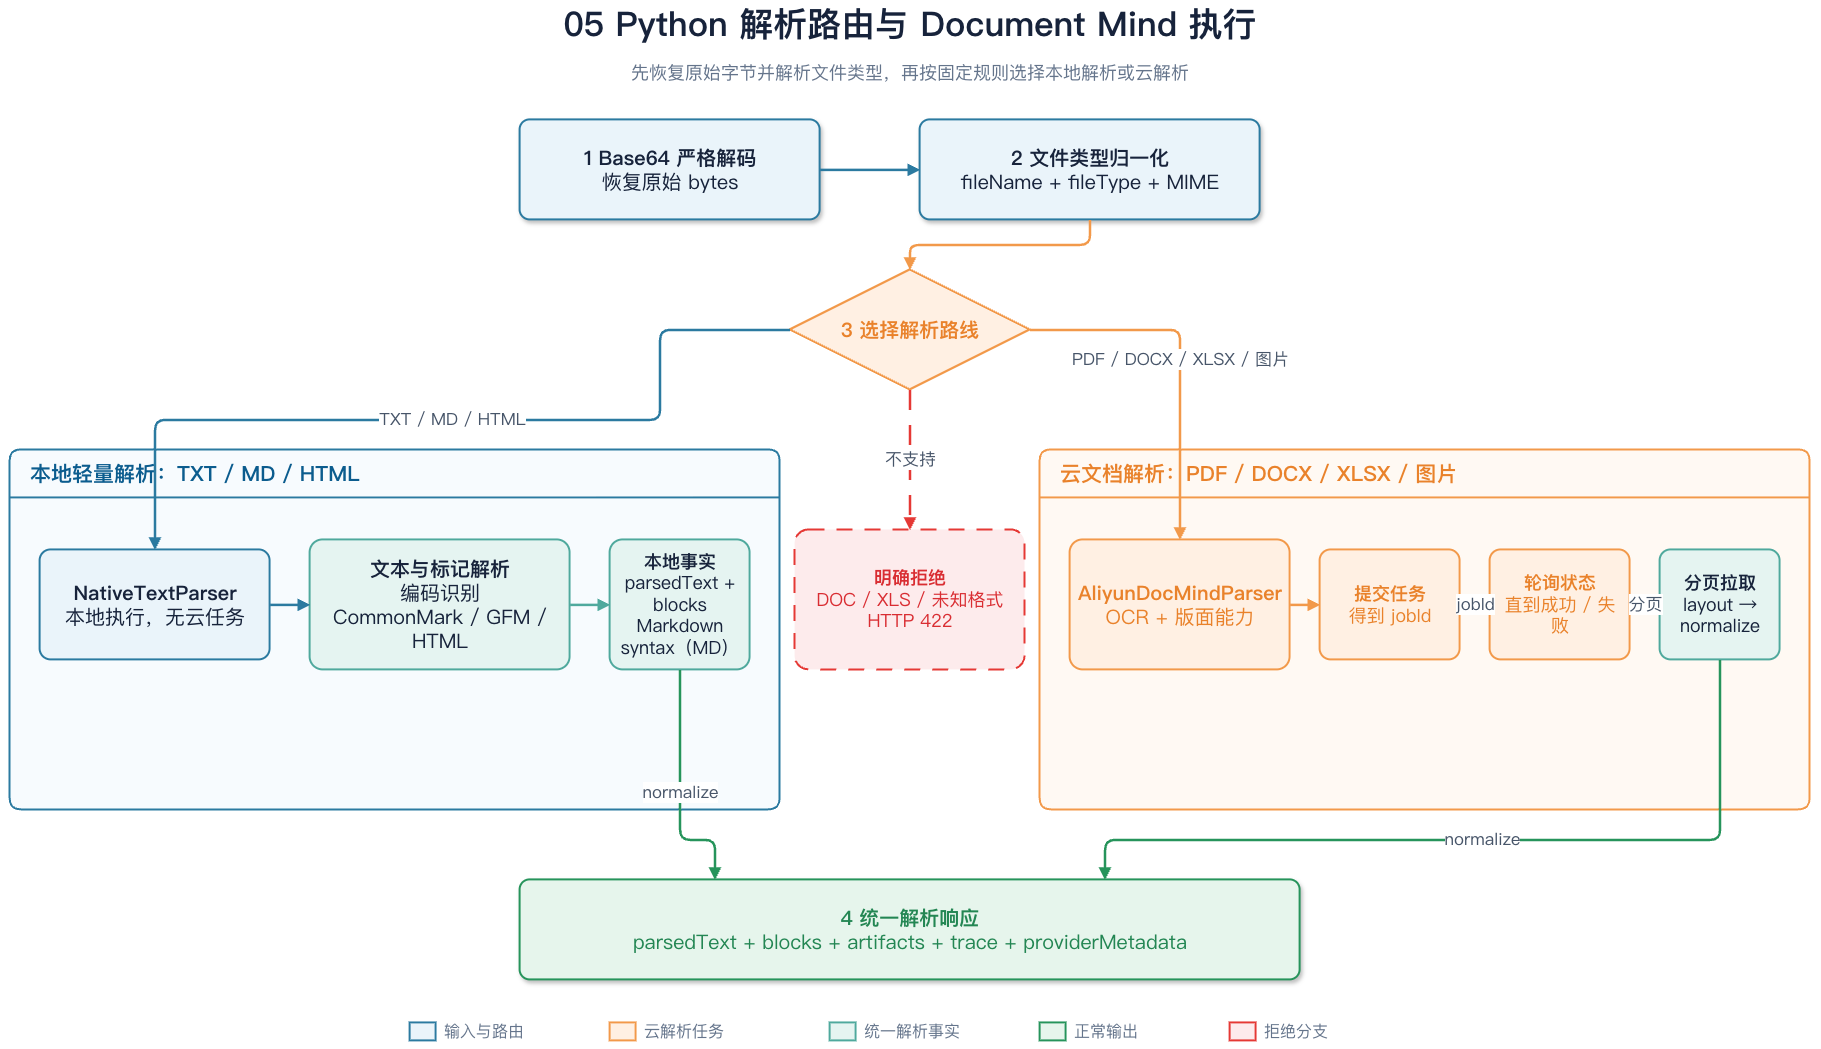

The diagram above was exported from draw.io. Its source (the exported page's mxGraphModel, read from the mxfile embedded in the PNG):
<mxGraphModel dx="1984" dy="1119" grid="1" gridSize="10" guides="1" tooltips="1" connect="1" arrows="1" fold="1" page="1" pageScale="1" pageWidth="1900" pageHeight="1100" background="#FFFFFF" math="0" shadow="0">
  <root>
    <mxCell id="0" />
    <mxCell id="1" parent="0" />
    <mxCell id="t2" parent="1" style="text;html=1;strokeColor=none;fillColor=none;whiteSpace=wrap;align=center;verticalAlign=middle;fontFamily=PingFang SC;fontSize=34;fontColor=#17233B;fontStyle=1;spacing=0;" value="05  Python 解析路由与 Document Mind 执行" vertex="1">
      <mxGeometry height="50" width="1820" x="40" y="20" as="geometry" />
    </mxCell>
    <mxCell id="t3" parent="1" style="text;html=1;strokeColor=none;fillColor=none;whiteSpace=wrap;align=center;verticalAlign=middle;fontFamily=PingFang SC;fontSize=18;fontColor=#64748B;fontStyle=0;spacing=0;" value="先恢复原始字节并解析文件类型，再按固定规则选择本地解析或云解析" vertex="1">
      <mxGeometry height="34" width="1740" x="80" y="76" as="geometry" />
    </mxCell>
    <mxCell id="n4" parent="1" style="rounded=1;arcSize=10;whiteSpace=wrap;html=1;align=center;verticalAlign=middle;fillColor=#EAF4FA;strokeColor=#2B7AA0;fontColor=#17233B;fontSize=20;fontFamily=PingFang SC;fontStyle=0;strokeWidth=2;spacing=8;shadow=1;" value="&lt;b&gt;1  Base64 严格解码&lt;/b&gt;&lt;br&gt;恢复原始 bytes" vertex="1">
      <mxGeometry height="100" width="300" x="560" y="140" as="geometry" />
    </mxCell>
    <mxCell id="n5" parent="1" style="rounded=1;arcSize=10;whiteSpace=wrap;html=1;align=center;verticalAlign=middle;fillColor=#EAF4FA;strokeColor=#2B7AA0;fontColor=#17233B;fontSize=20;fontFamily=PingFang SC;fontStyle=0;strokeWidth=2;spacing=8;shadow=1;" value="&lt;b&gt;2  文件类型归一化&lt;/b&gt;&lt;br&gt;fileName + fileType + MIME" vertex="1">
      <mxGeometry height="100" width="340" x="960" y="140" as="geometry" />
    </mxCell>
    <mxCell id="n6" parent="1" style="rhombus;whiteSpace=wrap;html=1;align=center;verticalAlign=middle;fillColor=#FFF0E3;strokeColor=#F2994A;fontColor=#E9822B;fontSize=20;fontFamily=PingFang SC;fontStyle=1;strokeWidth=2;spacing=8;" value="&lt;b&gt;3  选择解析路线&lt;/b&gt;" vertex="1">
      <mxGeometry height="120" width="240" x="830" y="290" as="geometry" />
    </mxCell>
    <mxCell id="e7" edge="1" parent="1" source="n4" style="edgeStyle=orthogonalEdgeStyle;rounded=1;orthogonalLoop=1;jettySize=auto;html=1;strokeColor=#2B7AA0;strokeWidth=2.5;endArrow=block;endFill=1;fontFamily=PingFang SC;fontSize=17;fontColor=#475569;labelBackgroundColor=#FFFFFF;exitX=1;exitY=0.5;exitDx=0;exitDy=0;entryX=0;entryY=0.5;entryDx=0;entryDy=0;" target="n5" value="">
      <mxGeometry relative="1" as="geometry" />
    </mxCell>
    <mxCell id="e8" edge="1" parent="1" source="n5" style="edgeStyle=orthogonalEdgeStyle;rounded=1;orthogonalLoop=1;jettySize=auto;html=1;strokeColor=#F2994A;strokeWidth=2.5;endArrow=block;endFill=1;fontFamily=PingFang SC;fontSize=17;fontColor=#475569;labelBackgroundColor=#FFFFFF;exitX=0.5;exitY=1;exitDx=0;exitDy=0;entryX=0.5;entryY=0;entryDx=0;entryDy=0;" target="n6" value="">
      <mxGeometry relative="1" as="geometry" />
    </mxCell>
    <mxCell id="g9" parent="1" style="swimlane;html=1;rounded=1;arcSize=8;startSize=48;horizontal=1;collapsible=0;container=1;pointerEvents=0;whiteSpace=wrap;align=left;verticalAlign=middle;fillColor=#F7FBFE;swimlaneFillColor=#F7FBFE;strokeColor=#2B7AA0;fontColor=#0B5C8E;fontFamily=PingFang SC;fontSize=21;fontStyle=1;strokeWidth=2;spacingLeft=18;" value="本地轻量解析：TXT / MD / HTML" vertex="1">
      <mxGeometry height="360" width="770" x="50" y="470" as="geometry" />
    </mxCell>
    <mxCell id="n10" parent="g9" style="rounded=1;arcSize=10;whiteSpace=wrap;html=1;align=center;verticalAlign=middle;fillColor=#EAF4FA;strokeColor=#2B7AA0;fontColor=#17233B;fontSize=20;fontFamily=PingFang SC;fontStyle=0;strokeWidth=2;spacing=8;" value="&lt;b&gt;NativeTextParser&lt;/b&gt;&lt;br&gt;本地执行，无云任务" vertex="1">
      <mxGeometry height="110" width="230" x="30" y="100" as="geometry" />
    </mxCell>
    <mxCell id="n11" parent="g9" style="rounded=1;arcSize=10;whiteSpace=wrap;html=1;align=center;verticalAlign=middle;fillColor=#E5F4F1;strokeColor=#4FA99D;fontColor=#17233B;fontSize=20;fontFamily=PingFang SC;fontStyle=0;strokeWidth=2;spacing=8;" value="&lt;b&gt;文本与标记解析&lt;/b&gt;&lt;br&gt;编码识别&lt;br&gt;CommonMark / GFM / HTML" vertex="1">
      <mxGeometry height="130" width="260" x="300" y="90" as="geometry" />
    </mxCell>
    <mxCell id="n12" parent="g9" style="rounded=1;arcSize=10;whiteSpace=wrap;html=1;align=center;verticalAlign=middle;fillColor=#E5F4F1;strokeColor=#4FA99D;fontColor=#17233B;fontSize=18;fontFamily=PingFang SC;fontStyle=0;strokeWidth=2;spacing=8;" value="&lt;b&gt;本地事实&lt;/b&gt;&lt;br&gt;parsedText + blocks&lt;br&gt;Markdown syntax（MD）" vertex="1">
      <mxGeometry height="130" width="140" x="600" y="90" as="geometry" />
    </mxCell>
    <mxCell id="e13" edge="1" parent="1" source="n10" style="edgeStyle=orthogonalEdgeStyle;rounded=1;orthogonalLoop=1;jettySize=auto;html=1;strokeColor=#2B7AA0;strokeWidth=2.5;endArrow=block;endFill=1;fontFamily=PingFang SC;fontSize=17;fontColor=#475569;labelBackgroundColor=#FFFFFF;exitX=1;exitY=0.5;exitDx=0;exitDy=0;entryX=0;entryY=0.5;entryDx=0;entryDy=0;" target="n11" value="">
      <mxGeometry relative="1" as="geometry" />
    </mxCell>
    <mxCell id="e14" edge="1" parent="1" source="n11" style="edgeStyle=orthogonalEdgeStyle;rounded=1;orthogonalLoop=1;jettySize=auto;html=1;strokeColor=#4FA99D;strokeWidth=2.5;endArrow=block;endFill=1;fontFamily=PingFang SC;fontSize=17;fontColor=#475569;labelBackgroundColor=#FFFFFF;exitX=1;exitY=0.5;exitDx=0;exitDy=0;entryX=0;entryY=0.5;entryDx=0;entryDy=0;" target="n12" value="">
      <mxGeometry relative="1" as="geometry" />
    </mxCell>
    <mxCell id="g15" parent="1" style="swimlane;html=1;rounded=1;arcSize=8;startSize=48;horizontal=1;collapsible=0;container=1;pointerEvents=0;whiteSpace=wrap;align=left;verticalAlign=middle;fillColor=#FFF9F3;swimlaneFillColor=#FFF9F3;strokeColor=#F2994A;fontColor=#E9822B;fontFamily=PingFang SC;fontSize=21;fontStyle=1;strokeWidth=2;spacingLeft=18;" value="云文档解析：PDF / DOCX / XLSX / 图片" vertex="1">
      <mxGeometry height="360" width="770" x="1080" y="470" as="geometry" />
    </mxCell>
    <mxCell id="n16" parent="g15" style="rounded=1;arcSize=10;whiteSpace=wrap;html=1;align=center;verticalAlign=middle;fillColor=#FFF0E3;strokeColor=#F2994A;fontColor=#E9822B;fontSize=20;fontFamily=PingFang SC;fontStyle=0;strokeWidth=2;spacing=8;" value="&lt;b&gt;AliyunDocMindParser&lt;/b&gt;&lt;br&gt;OCR + 版面能力" vertex="1">
      <mxGeometry height="130" width="220" x="30" y="90" as="geometry" />
    </mxCell>
    <mxCell id="n17" parent="g15" style="rounded=1;arcSize=10;whiteSpace=wrap;html=1;align=center;verticalAlign=middle;fillColor=#FFF0E3;strokeColor=#F2994A;fontColor=#E9822B;fontSize=18;fontFamily=PingFang SC;fontStyle=0;strokeWidth=2;spacing=8;" value="&lt;b&gt;提交任务&lt;/b&gt;&lt;br&gt;得到 jobId" vertex="1">
      <mxGeometry height="110" width="140" x="280" y="100" as="geometry" />
    </mxCell>
    <mxCell id="n18" parent="g15" style="rounded=1;arcSize=10;whiteSpace=wrap;html=1;align=center;verticalAlign=middle;fillColor=#FFF0E3;strokeColor=#F2994A;fontColor=#E9822B;fontSize=18;fontFamily=PingFang SC;fontStyle=0;strokeWidth=2;spacing=8;" value="&lt;b&gt;轮询状态&lt;/b&gt;&lt;br&gt;直到成功 / 失败" vertex="1">
      <mxGeometry height="110" width="140" x="450" y="100" as="geometry" />
    </mxCell>
    <mxCell id="n19" parent="g15" style="rounded=1;arcSize=10;whiteSpace=wrap;html=1;align=center;verticalAlign=middle;fillColor=#E5F4F1;strokeColor=#4FA99D;fontColor=#17233B;fontSize=18;fontFamily=PingFang SC;fontStyle=0;strokeWidth=2;spacing=8;" value="&lt;b&gt;分页拉取&lt;/b&gt;&lt;br&gt;layout → normalize" vertex="1">
      <mxGeometry height="110" width="120" x="620" y="100" as="geometry" />
    </mxCell>
    <mxCell id="e20" edge="1" parent="1" source="n16" style="edgeStyle=orthogonalEdgeStyle;rounded=1;orthogonalLoop=1;jettySize=auto;html=1;strokeColor=#F2994A;strokeWidth=2.5;endArrow=block;endFill=1;fontFamily=PingFang SC;fontSize=17;fontColor=#475569;labelBackgroundColor=#FFFFFF;exitX=1;exitY=0.5;exitDx=0;exitDy=0;entryX=0;entryY=0.5;entryDx=0;entryDy=0;" target="n17" value="">
      <mxGeometry relative="1" as="geometry" />
    </mxCell>
    <mxCell id="e21" edge="1" parent="1" source="n17" style="edgeStyle=orthogonalEdgeStyle;rounded=1;orthogonalLoop=1;jettySize=auto;html=1;strokeColor=#F2994A;strokeWidth=2.5;endArrow=block;endFill=1;fontFamily=PingFang SC;fontSize=17;fontColor=#475569;labelBackgroundColor=#FFFFFF;exitX=1;exitY=0.5;exitDx=0;exitDy=0;entryX=0;entryY=0.5;entryDx=0;entryDy=0;" target="n18" value="jobId">
      <mxGeometry relative="1" as="geometry" />
    </mxCell>
    <mxCell id="e22" edge="1" parent="1" source="n18" style="edgeStyle=orthogonalEdgeStyle;rounded=1;orthogonalLoop=1;jettySize=auto;html=1;strokeColor=#4FA99D;strokeWidth=2.5;endArrow=block;endFill=1;fontFamily=PingFang SC;fontSize=17;fontColor=#475569;labelBackgroundColor=#FFFFFF;exitX=1;exitY=0.5;exitDx=0;exitDy=0;entryX=0;entryY=0.5;entryDx=0;entryDy=0;" target="n19" value="分页">
      <mxGeometry relative="1" as="geometry" />
    </mxCell>
    <mxCell id="e23" edge="1" parent="1" source="n6" style="edgeStyle=orthogonalEdgeStyle;rounded=1;orthogonalLoop=1;jettySize=auto;html=1;strokeColor=#2B7AA0;strokeWidth=2.5;endArrow=block;endFill=1;fontFamily=PingFang SC;fontSize=17;fontColor=#475569;labelBackgroundColor=#FFFFFF;exitX=0;exitY=0.5;exitDx=0;exitDy=0;entryX=0.5;entryY=0;entryDx=0;entryDy=0;" target="n10" value="TXT / MD / HTML">
      <mxGeometry relative="1" as="geometry">
        <Array as="points">
          <mxPoint x="700" y="350" />
          <mxPoint x="700" y="440" />
          <mxPoint x="195" y="440" />
        </Array>
      </mxGeometry>
    </mxCell>
    <mxCell id="e24" edge="1" parent="1" source="n6" style="edgeStyle=orthogonalEdgeStyle;rounded=1;orthogonalLoop=1;jettySize=auto;html=1;strokeColor=#F2994A;strokeWidth=2.5;endArrow=block;endFill=1;fontFamily=PingFang SC;fontSize=17;fontColor=#475569;labelBackgroundColor=#FFFFFF;exitX=1;exitY=0.5;exitDx=0;exitDy=0;entryX=0.5;entryY=0;entryDx=0;entryDy=0;" target="n16" value="PDF / DOCX / XLSX / 图片">
      <mxGeometry relative="1" as="geometry">
        <Array as="points">
          <mxPoint x="1220" y="350" />
        </Array>
      </mxGeometry>
    </mxCell>
    <mxCell id="n25" parent="1" style="rounded=1;arcSize=10;whiteSpace=wrap;html=1;align=center;verticalAlign=middle;fillColor=#FDEBEC;strokeColor=#E53935;fontColor=#D92D32;fontSize=18;fontFamily=PingFang SC;fontStyle=0;strokeWidth=2;spacing=8;dashed=1;dashPattern=8 6;" value="&lt;b&gt;明确拒绝&lt;/b&gt;&lt;br&gt;DOC / XLS / 未知格式&lt;br&gt;HTTP 422" vertex="1">
      <mxGeometry height="140" width="230" x="835" y="550" as="geometry" />
    </mxCell>
    <mxCell id="e26" edge="1" parent="1" source="n6" style="edgeStyle=orthogonalEdgeStyle;rounded=1;orthogonalLoop=1;jettySize=auto;html=1;strokeColor=#E53935;strokeWidth=2.5;endArrow=block;endFill=1;fontFamily=PingFang SC;fontSize=17;fontColor=#475569;labelBackgroundColor=#FFFFFF;exitX=0.5;exitY=1;exitDx=0;exitDy=0;entryX=0.5;entryY=0;entryDx=0;entryDy=0;dashed=1;dashPattern=8 6;" target="n25" value="不支持">
      <mxGeometry relative="1" as="geometry" />
    </mxCell>
    <mxCell id="n27" parent="1" style="rounded=1;arcSize=10;whiteSpace=wrap;html=1;align=center;verticalAlign=middle;fillColor=#E6F5EC;strokeColor=#26945B;fontColor=#238653;fontSize=20;fontFamily=PingFang SC;fontStyle=0;strokeWidth=2;spacing=8;shadow=1;" value="&lt;b&gt;4  统一解析响应&lt;/b&gt;&lt;br&gt;parsedText + blocks + artifacts + trace + providerMetadata" vertex="1">
      <mxGeometry height="100" width="780" x="560" y="900" as="geometry" />
    </mxCell>
    <mxCell id="e28" edge="1" parent="1" source="n12" style="edgeStyle=orthogonalEdgeStyle;rounded=1;orthogonalLoop=1;jettySize=auto;html=1;strokeColor=#26945B;strokeWidth=2.5;endArrow=block;endFill=1;fontFamily=PingFang SC;fontSize=17;fontColor=#475569;labelBackgroundColor=#FFFFFF;exitX=0.5;exitY=1;exitDx=0;exitDy=0;entryX=0.25;entryY=0;entryDx=0;entryDy=0;" target="n27" value="normalize">
      <mxGeometry relative="1" as="geometry">
        <Array as="points">
          <mxPoint x="720" y="860" />
          <mxPoint x="755" y="860" />
        </Array>
      </mxGeometry>
    </mxCell>
    <mxCell id="e29" edge="1" parent="1" source="n19" style="edgeStyle=orthogonalEdgeStyle;rounded=1;orthogonalLoop=1;jettySize=auto;html=1;strokeColor=#26945B;strokeWidth=2.5;endArrow=block;endFill=1;fontFamily=PingFang SC;fontSize=17;fontColor=#475569;labelBackgroundColor=#FFFFFF;exitX=0.5;exitY=1;exitDx=0;exitDy=0;entryX=0.75;entryY=0;entryDx=0;entryDy=0;" target="n27" value="normalize">
      <mxGeometry relative="1" as="geometry">
        <Array as="points">
          <mxPoint x="1760" y="860" />
          <mxPoint x="1145" y="860" />
        </Array>
      </mxGeometry>
    </mxCell>
    <mxCell id="n30" parent="1" style="rounded=0;arcSize=10;whiteSpace=wrap;html=1;align=center;verticalAlign=middle;fillColor=#EAF4FA;strokeColor=#2B7AA0;fontColor=#17233B;fontSize=1;fontFamily=PingFang SC;fontStyle=0;strokeWidth=2;spacing=8;" value="" vertex="1">
      <mxGeometry height="18" width="26" x="450" y="1043" as="geometry" />
    </mxCell>
    <mxCell id="t31" parent="1" style="text;html=1;strokeColor=none;fillColor=none;whiteSpace=wrap;align=left;verticalAlign=middle;fontFamily=PingFang SC;fontSize=16;fontColor=#64748B;fontStyle=0;spacing=0;" value="输入与路由" vertex="1">
      <mxGeometry height="34" width="166" x="484" y="1035" as="geometry" />
    </mxCell>
    <mxCell id="n32" parent="1" style="rounded=0;arcSize=10;whiteSpace=wrap;html=1;align=center;verticalAlign=middle;fillColor=#FFF0E3;strokeColor=#F2994A;fontColor=#17233B;fontSize=1;fontFamily=PingFang SC;fontStyle=0;strokeWidth=2;spacing=8;" value="" vertex="1">
      <mxGeometry height="18" width="26" x="650" y="1043" as="geometry" />
    </mxCell>
    <mxCell id="t33" parent="1" style="text;html=1;strokeColor=none;fillColor=none;whiteSpace=wrap;align=left;verticalAlign=middle;fontFamily=PingFang SC;fontSize=16;fontColor=#64748B;fontStyle=0;spacing=0;" value="云解析任务" vertex="1">
      <mxGeometry height="34" width="186" x="684" y="1035" as="geometry" />
    </mxCell>
    <mxCell id="n34" parent="1" style="rounded=0;arcSize=10;whiteSpace=wrap;html=1;align=center;verticalAlign=middle;fillColor=#E5F4F1;strokeColor=#4FA99D;fontColor=#17233B;fontSize=1;fontFamily=PingFang SC;fontStyle=0;strokeWidth=2;spacing=8;" value="" vertex="1">
      <mxGeometry height="18" width="26" x="870" y="1043" as="geometry" />
    </mxCell>
    <mxCell id="t35" parent="1" style="text;html=1;strokeColor=none;fillColor=none;whiteSpace=wrap;align=left;verticalAlign=middle;fontFamily=PingFang SC;fontSize=16;fontColor=#64748B;fontStyle=0;spacing=0;" value="统一解析事实" vertex="1">
      <mxGeometry height="34" width="176" x="904" y="1035" as="geometry" />
    </mxCell>
    <mxCell id="n36" parent="1" style="rounded=0;arcSize=10;whiteSpace=wrap;html=1;align=center;verticalAlign=middle;fillColor=#E6F5EC;strokeColor=#26945B;fontColor=#17233B;fontSize=1;fontFamily=PingFang SC;fontStyle=0;strokeWidth=2;spacing=8;" value="" vertex="1">
      <mxGeometry height="18" width="26" x="1080" y="1043" as="geometry" />
    </mxCell>
    <mxCell id="t37" parent="1" style="text;html=1;strokeColor=none;fillColor=none;whiteSpace=wrap;align=left;verticalAlign=middle;fontFamily=PingFang SC;fontSize=16;fontColor=#64748B;fontStyle=0;spacing=0;" value="正常输出" vertex="1">
      <mxGeometry height="34" width="156" x="1114" y="1035" as="geometry" />
    </mxCell>
    <mxCell id="n38" parent="1" style="rounded=0;arcSize=10;whiteSpace=wrap;html=1;align=center;verticalAlign=middle;fillColor=#FDEBEC;strokeColor=#E53935;fontColor=#17233B;fontSize=1;fontFamily=PingFang SC;fontStyle=0;strokeWidth=2;spacing=8;" value="" vertex="1">
      <mxGeometry height="18" width="26" x="1270" y="1043" as="geometry" />
    </mxCell>
    <mxCell id="t39" parent="1" style="text;html=1;strokeColor=none;fillColor=none;whiteSpace=wrap;align=left;verticalAlign=middle;fontFamily=PingFang SC;fontSize=16;fontColor=#64748B;fontStyle=0;spacing=0;" value="拒绝分支" vertex="1">
      <mxGeometry height="34" width="146" x="1304" y="1035" as="geometry" />
    </mxCell>
  </root>
</mxGraphModel>